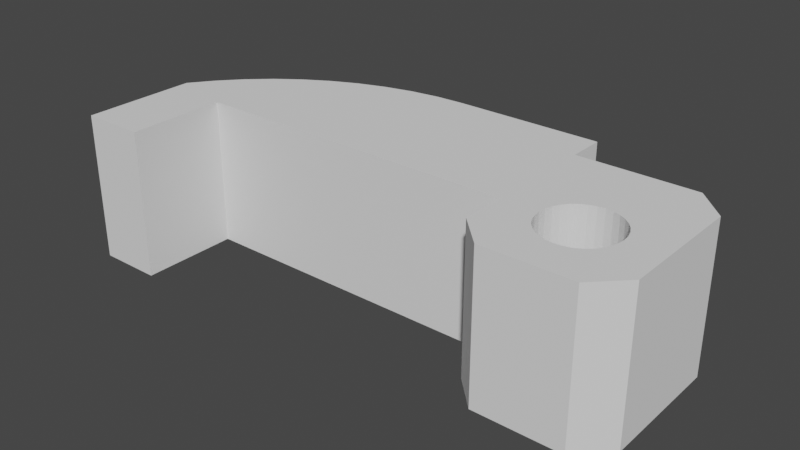 # Source: Shoulder_L.blend  (saved by Blender 2.90.8; exported with 4.5.12 LTS)
import bpy
from mathutils import Matrix  # noqa: F401  (used for matrix-valued properties, if any)

bpy.ops.wm.read_factory_settings(use_empty=True)
scene = bpy.context.scene
scene.name = 'Scene'

# ---- collections
col_collection = bpy.data.collections.new('Collection'); scene.collection.children.link(col_collection)

# ---- world
world_world = bpy.data.worlds.new('World'); scene.world = world_world
world_world.use_nodes = True; world_world.node_tree.nodes.clear()
_N = world_world.node_tree.nodes; _L = world_world.node_tree.links
n0 = _N.new('ShaderNodeOutputWorld'); n0.name = 'World Output'; n0.location = (300, 300)
n1 = _N.new('ShaderNodeBackground'); n1.name = 'Background'; n1.location = (10, 300)
n1.inputs[0].default_value = (0.05088, 0.05088, 0.05088, 1.0)
_L.new(n1.outputs[0], n0.inputs[0])
n0.is_active_output = True
world_world.color = (0.05088, 0.05088, 0.05088)
world_world.use_sun_shadow = False
world_world.sun_shadow_jitter_overblur = 0.0

# ---- meshes
me_plane = bpy.data.meshes.new('Plane')
me_plane.from_pydata([(-1.0, 0.75, 0.0), (0.0, 1.0, 0.0), (0.0, 1.0, 0.0), (1.663, 0.1111, 0.0), (1.546, 0.2688, 0.0), (1.414, 0.4142, 0.0), (1.269, 0.546, 0.0), (1.111, 0.6629, 0.0), (0.9428, 0.7638, 0.0), (0.7654, 0.8478, 0.0), (0.5806, 0.9139, 0.0), (0.3902, 0.9616, 0.0), (0.196, 0.9904, 0.0), (-1.0, 0.0, 0.0), (0.0, 0.0, 0.0), (0.0, 0.0, 0.0), (1.663, -0.665, 0.0), (1.546, -0.665, 0.0), (1.414, -0.665, 0.0), (1.234, -0.665, 0.0), (-2.0, 0.0, 0.0), (-1.0, 1.0, 0.0), (-1.2, -0.5, 0.0), (-1.8, -0.5, 0.0), (1.234, 0.0, 0.0), (-1.731, 0.09567, 0.0), (-1.708, 0.1389, 0.0), (-1.404, 0.231, 0.0), (-1.451, 0.2452, 0.0), (-1.745, 0.04877, 0.0), (-1.323, 0.1768, 0.0), (-1.361, -0.2079, 0.0), (-1.404, -0.231, 0.0), (-1.292, 0.1389, 0.0), (-1.451, -0.2452, 0.0), (-1.596, -0.231, 0.0), (-1.75, 2.414e-07, 0.0), (-1.596, 0.231, 0.0), (-1.639, -0.2079, 0.0), (-1.255, -0.04877, 0.0), (-1.323, -0.1768, 0.0), (-1.269, -0.09567, 0.0), (-1.25, 1.887e-08, 0.0), (-1.677, 0.1768, 0.0), (-1.639, 0.2079, 0.0), (-1.5, -0.25, 0.0), (-1.5, 0.25, 0.0), (-1.255, 0.04877, 0.0), (-1.361, 0.2079, 0.0), (-1.269, 0.09567, 0.0), (-1.731, -0.09567, 0.0), (-1.708, -0.1389, 0.0), (-1.745, -0.04877, 0.0), (-1.677, -0.1768, 0.0), (-1.549, -0.2452, 0.0), (-1.292, -0.1389, 0.0), (-1.549, 0.2452, 0.0), (-2.0, -0.3, 0.0), (-1.0, -0.3, 0.0), (-2.0, 0.55, 0.0), (-1.8, 0.75, 0.0), (-1.0, 0.75, 1.0), (0.0, 1.0, 1.0), (0.0, 1.0, 1.0), (1.663, 0.1111, 1.0), (1.546, 0.2688, 1.0), (1.414, 0.4142, 1.0), (1.269, 0.546, 1.0), (1.111, 0.6629, 1.0), (0.9428, 0.7638, 1.0), (0.7654, 0.8478, 1.0), (0.5806, 0.9139, 1.0), (0.3902, 0.9616, 1.0), (0.196, 0.9904, 1.0), (-1.0, 0.0, 1.0), (0.0, 0.0, 1.0), (0.0, 0.0, 1.0), (1.663, -0.665, 1.0), (1.546, -0.665, 1.0), (1.414, -0.665, 1.0), (1.234, -0.665, 1.0), (-2.0, 0.0, 1.0), (-1.0, 1.0, 1.0), (-1.2, -0.5, 1.0), (-1.8, -0.5, 1.0), (1.234, 0.0, 1.0), (-1.731, 0.09567, 1.0), (-1.708, 0.1389, 1.0), (-1.404, 0.231, 1.0), (-1.451, 0.2452, 1.0), (-1.745, 0.04877, 1.0), (-1.323, 0.1768, 1.0), (-1.361, -0.2079, 1.0), (-1.404, -0.231, 1.0), (-1.292, 0.1389, 1.0), (-1.451, -0.2452, 1.0), (-1.596, -0.231, 1.0), (-1.75, 2.414e-07, 1.0), (-1.596, 0.231, 1.0), (-1.639, -0.2079, 1.0), (-1.255, -0.04877, 1.0), (-1.323, -0.1768, 1.0), (-1.269, -0.09567, 1.0), (-1.25, 1.887e-08, 1.0), (-1.677, 0.1768, 1.0), (-1.639, 0.2079, 1.0), (-1.5, -0.25, 1.0), (-1.5, 0.25, 1.0), (-1.255, 0.04877, 1.0), (-1.361, 0.2079, 1.0), (-1.269, 0.09567, 1.0), (-1.731, -0.09567, 1.0), (-1.708, -0.1389, 1.0), (-1.745, -0.04877, 1.0), (-1.677, -0.1768, 1.0), (-1.549, -0.2452, 1.0), (-1.292, -0.1389, 1.0), (-1.549, 0.2452, 1.0), (-2.0, -0.3, 1.0), (-1.0, -0.3, 1.0), (-2.0, 0.55, 1.0), (-1.8, 0.75, 1.0)], [], [(4, 3, 16, 17), (5, 4, 17, 18), (14, 13, 0, 21, 1), (36, 52, 50, 51, 53, 38, 35, 54, 45, 34, 32, 31, 40, 55, 41, 39, 42, 13, 58, 22, 23, 57, 20), (5, 18, 19, 24, 6), (6, 24, 7), (8, 7, 24, 14, 1, 12, 11, 10, 9), (20, 59, 60, 0, 13, 42, 47, 49, 33, 30, 48, 27, 28, 46, 56, 37, 44, 43, 26, 25, 29, 36), (65, 78, 77, 64), (66, 79, 78, 65), (75, 62, 82, 61, 74), (97, 81, 118, 84, 83, 119, 74, 103, 100, 102, 116, 101, 92, 93, 95, 106, 115, 96, 99, 114, 112, 111, 113), (66, 67, 85, 80, 79), (67, 68, 85), (69, 70, 71, 72, 73, 62, 75, 85, 68), (81, 97, 90, 86, 87, 104, 105, 98, 117, 107, 89, 88, 109, 91, 94, 110, 108, 103, 74, 61, 121, 120), (14, 24, 85, 75), (7, 8, 69, 68), (36, 97, 113, 52), (26, 87, 86, 25), (8, 9, 70, 69), (35, 96, 115, 54), (48, 109, 88, 27), (9, 10, 71, 70), (54, 115, 106, 45), (27, 88, 89, 28), (10, 11, 72, 71), (46, 107, 117, 56), (25, 86, 90, 29), (11, 12, 73, 72), (56, 117, 98, 37), (28, 89, 107, 46), (2, 63, 73, 12), (40, 101, 116, 55), (33, 94, 91, 30), (14, 75, 74, 13), (32, 93, 92, 31), (17, 16, 77, 78), (23, 84, 118, 57), (34, 95, 93, 32), (18, 17, 78, 79), (58, 119, 83, 22), (38, 99, 96, 35), (19, 18, 79, 80), (20, 81, 120, 59), (37, 98, 105, 44), (16, 3, 64, 77), (59, 120, 121, 60), (53, 114, 99, 38), (60, 121, 61, 0), (29, 90, 97, 36), (41, 102, 100, 39), (15, 76, 63, 2), (31, 92, 101, 40), (55, 116, 102, 41), (39, 100, 103, 42), (13, 74, 119, 58), (44, 105, 104, 43), (57, 118, 81, 20), (43, 104, 87, 26), (42, 103, 108, 47), (0, 61, 82, 21), (30, 91, 109, 48), (21, 82, 62, 1), (49, 110, 94, 33), (22, 83, 84, 23), (45, 106, 95, 34), (24, 19, 80, 85), (3, 4, 65, 64), (47, 108, 110, 49), (4, 5, 66, 65), (52, 113, 111, 50), (5, 6, 67, 66), (50, 111, 112, 51), (12, 1, 62, 73), (6, 7, 68, 67), (51, 112, 114, 53)])
_uv = me_plane.uv_layers.new(name='UVMap')
_uv.uv.foreach_set('vector', [0.0, 0.0, 0.0, 0.0, 0.0, 0.0, 0.0, 0.0, 0.0, 0.0, 0.0, 0.0, 0.0, 0.0, 0.0, 0.0, 0.0, 0.0, 0.0, 0.0, 0.0, 0.0, 0.0, 0.0, 0.0, 0.0, 0.0, 0.0, 0.0, 0.0, 0.0, 0.0, 0.0, 0.0, 0.0, 0.0, 0.0, 0.0, 0.0, 0.0, 0.0, 0.0, 0.0, 0.0, 0.0, 0.0, 0.0, 0.0, 0.0, 0.0, 0.0, 0.0, 0.0, 0.0, 0.0, 0.0, 0.0, 0.0, 0.0, 0.0, 0.0, 0.0, 0.0, 0.0, 0.0, 0.0, 0.0, 0.0, 0.0, 0.0, 0.0, 0.0, 0.0, 0.0, 0.0, 0.0, 0.0, 0.0, 0.0, 0.0, 0.0, 0.0, 0.0, 0.0, 0.0, 0.0, 0.0, 0.0, 0.0, 0.0, 0.0, 0.0, 0.0, 0.0, 0.0, 0.0, 0.0, 0.0, 0.0, 0.0, 0.0, 0.0, 0.0, 0.0, 0.0, 0.0, 0.0, 0.0, 0.0, 0.0, 0.0, 0.0, 0.0, 0.0, 0.0, 0.0, 0.0, 0.0, 0.0, 0.0, 0.0, 0.0, 0.0, 0.0, 0.0, 0.0, 0.0, 0.0, 0.0, 0.0, 0.0, 0.0, 0.0, 0.0, 0.0, 0.0, 0.0, 0.0, 0.0, 0.0, 0.0, 0.0, 0.0, 0.0, 0.0, 0.0, 0.0, 0.0, 0.0, 0.0, 0.0, 0.0, 0.0, 0.0, 0.0, 0.0, 0.0, 0.0, 0.0, 0.0, 0.0, 0.0, 0.0, 0.0, 0.0, 0.0, 0.0, 0.0, 0.0, 0.0, 0.0, 0.0, 0.0, 0.0, 0.0, 0.0, 0.0, 0.0, 0.0, 0.0, 0.0, 0.0, 0.0, 0.0, 0.0, 0.0, 0.0, 0.0, 0.0, 0.0, 0.0, 0.0, 0.0, 0.0, 0.0, 0.0, 0.0, 0.0, 0.0, 0.0, 0.0, 0.0, 0.0, 0.0, 0.0, 0.0, 0.0, 0.0, 0.0, 0.0, 0.0, 0.0, 0.0, 0.0, 0.0, 0.0, 0.0, 0.0, 0.0, 0.0, 0.0, 0.0, 0.0, 0.0, 0.0, 0.0, 0.0, 0.0, 0.0, 0.0, 0.0, 0.0, 0.0, 0.0, 0.0, 0.0, 0.0, 0.0, 0.0, 0.0, 0.0, 0.0, 0.0, 0.0, 0.0, 0.0, 0.0, 0.0, 0.0, 0.0, 0.0, 0.0, 0.0, 0.0, 0.0, 0.0, 0.0, 0.0, 0.0, 0.0, 0.0, 0.0, 0.0, 0.0, 0.0, 0.0, 0.0, 0.0, 0.0, 0.0, 0.0, 0.0, 0.0, 0.0, 0.0, 0.0, 0.0, 0.0, 0.0, 0.0, 0.0, 0.0, 0.0, 0.0, 0.0, 0.0, 0.0, 0.0, 0.0, 0.0, 0.0, 0.0, 0.0, 0.0, 0.0, 0.0, 0.0, 0.0, 0.0, 0.0, 0.0, 0.0, 0.0, 0.0, 0.0, 0.0, 0.0, 0.0, 0.0, 0.0, 0.0, 0.0, 0.0, 0.0, 0.0, 0.0, 0.0, 0.0, 0.0, 0.0, 0.0, 0.0, 0.0, 0.0, 0.0, 0.0, 0.0, 0.0, 0.0, 0.0, 0.0, 0.0, 0.0, 0.0, 0.0, 0.0, 0.0, 0.0, 0.0, 0.0, 0.0, 0.0, 0.0, 0.0, 0.0, 0.0, 0.0, 0.0, 0.0, 0.0, 0.0, 0.0, 0.0, 0.0, 0.0, 0.0, 0.0, 0.0, 0.0, 0.0, 0.0, 0.0, 0.0, 0.0, 0.0, 0.0, 0.0, 0.0, 0.0, 0.0, 0.0, 0.0, 0.0, 0.0, 0.0, 0.0, 0.0, 0.0, 0.0, 0.0, 0.0, 0.0, 0.0, 0.0, 0.0, 0.0, 0.0, 0.0, 0.0, 0.0, 0.0, 0.0, 0.0, 0.0, 0.0, 0.0, 0.0, 0.0, 0.0, 0.0, 0.0, 0.0, 0.0, 0.0, 0.0, 0.0, 0.0, 0.0, 0.0, 0.0, 0.0, 0.0, 0.0, 0.0, 0.0, 0.0, 0.0, 0.0, 0.0, 0.0, 0.0, 0.0, 0.0, 0.0, 0.0, 0.0, 0.0, 0.0, 0.0, 0.0, 0.0, 0.0, 0.0, 0.0, 0.0, 0.0, 0.0, 0.0, 0.0, 0.0, 0.0, 0.0, 0.0, 0.0, 0.0, 0.0, 0.0, 0.0, 0.0, 0.0, 0.0, 0.0, 0.0, 0.0, 0.0, 0.0, 0.0, 0.0, 0.0, 0.0, 0.0, 0.0, 0.0, 0.0, 0.0, 0.0, 0.0, 0.0, 0.0, 0.0, 0.0, 0.0, 0.0, 0.0, 0.0, 0.0, 0.0, 0.0, 0.0, 0.0, 0.0, 0.0, 0.0, 0.0, 0.0, 0.0, 0.0, 0.0, 0.0, 0.0, 0.0, 0.0, 0.0, 0.0, 0.0, 0.0, 0.0, 0.0, 0.0, 0.0, 0.0, 0.0, 0.0, 0.0, 0.0, 0.0, 0.0, 0.0, 0.0, 0.0, 0.0, 0.0, 0.0, 0.0, 0.0, 0.0, 0.0, 0.0, 0.0, 0.0, 0.0, 0.0, 0.0, 0.0, 0.0, 0.0, 0.0, 0.0, 0.0, 0.0, 0.0, 0.0, 0.0, 0.0, 0.0, 0.0, 0.0, 0.0, 0.0, 0.0, 0.0, 0.0, 0.0, 0.0, 0.0, 0.0, 0.0, 0.0, 0.0, 0.0, 0.0, 0.0, 0.0, 0.0, 0.0, 0.0, 0.0, 0.0, 0.0, 0.0, 0.0, 0.0, 0.0, 0.0, 0.0, 0.0, 0.0, 0.0, 0.0, 0.0, 0.0, 0.0, 0.0, 0.0, 0.0, 0.0, 0.0, 0.0, 0.0, 0.0, 0.0, 0.0, 0.0, 0.0, 0.0, 0.0, 0.0, 0.0, 0.0, 0.0, 0.0, 0.0, 0.0, 0.0, 0.0, 0.0, 0.0, 0.0, 0.0, 0.0, 0.0, 0.0, 0.0, 0.0, 0.0, 0.0, 0.0, 0.0, 0.0, 0.0, 0.0, 0.0, 0.0, 0.0, 0.0, 0.0, 0.0, 0.0, 0.0, 0.0, 0.0, 0.0, 0.0, 0.0, 0.0, 0.0, 0.0, 0.0, 0.0, 0.0, 0.0, 0.0, 0.0, 0.0, 0.0, 0.0, 0.0, 0.0, 0.0, 0.0, 0.0, 0.0, 0.0, 0.0, 0.0, 0.0, 0.0, 0.0, 0.0, 0.0, 0.0, 0.0, 0.0, 0.0, 0.0, 0.0, 0.0, 0.0, 0.0, 0.0, 0.0, 0.0, 0.0, 0.0, 0.0, 0.0, 0.0, 0.0, 0.0, 0.0, 0.0, 0.0, 0.0, 0.0, 0.0, 0.0, 0.0, 0.0, 0.0, 0.0, 0.0, 0.0, 0.0, 0.0, 0.0, 0.0, 0.0, 0.0, 0.0, 0.0, 0.0, 0.0, 0.0, 0.0, 0.0, 0.0, 0.0, 0.0, 0.0, 0.0, 0.0, 0.0, 0.0, 0.0, 0.0, 0.0, 0.0, 0.0, 0.0, 0.0, 0.0, 0.0, 0.0, 0.0, 0.0, 0.0, 0.0, 0.0, 0.0, 0.0, 0.0, 0.0, 0.0, 0.0, 0.0, 0.0, 0.0, 0.0, 0.0, 0.0, 0.0, 0.0, 0.0, 0.0, 0.0, 0.0, 0.0, 0.0, 0.0, 0.0, 0.0, 0.0, 0.0, 0.0, 0.0, 0.0, 0.0, 0.0, 0.0, 0.0, 0.0, 0.0, 0.0, 0.0, 0.0, 0.0, 0.0, 0.0, 0.0, 0.0, 0.0, 0.0, 0.0, 0.0, 0.0, 0.0, 0.0, 0.0, 0.0, 0.0, 0.0, 0.0, 0.0, 0.0, 0.0, 0.0, 0.0, 0.0, 0.0, 0.0, 0.0, 0.0, 0.0, 0.0, 0.0, 0.0, 0.0, 0.0])
me_plane.use_remesh_fix_poles = True
me_plane.use_remesh_preserve_attributes = False
me_plane.use_mirror_vertex_groups = False
me_plane.update()

# ---- objects
ob_plane = bpy.data.objects.new('Plane', me_plane)

# ---- transforms, parenting, visibility, modifiers, constraints
ob_plane.location = (0.0, 0.0, 0.0)
ob_plane.scale = (-1.0, 1.0, 1.0)
ob_plane.lineart.crease_threshold = 0.0

# ---- collection membership
col_collection.objects.link(ob_plane)

# ---- scene / render settings (as saved in the file)
scene.frame_start = 1; scene.frame_end = 250; scene.frame_set(1)
scene.render.engine = 'BLENDER_EEVEE_NEXT'
scene.cycles.use_denoising = False
scene.cycles.samples = 128
scene.cycles.sampling_pattern = 'TABULATED_SOBOL'
scene.cycles.use_adaptive_sampling = False
scene.cycles.use_light_tree = False
scene.view_settings.view_transform = 'Filmic'
bpy.context.view_layer.update()

# ---- added for rendering (the .blend has no active camera and no usable light): camera, sun
cam_auto = bpy.data.cameras.new('AutoCamera')
cam_auto.lens = 50.0
cam_auto.sensor_width = 36.0
cam_auto.clip_end = 1000.0
ob_auto_camera = bpy.data.objects.new('AutoCamera', cam_auto)
scene.collection.objects.link(ob_auto_camera)
ob_auto_camera.location = (4.0045, -4.43565, 3.56878)
ob_auto_camera.rotation_euler = (1.09748, -7.21219e-08, 0.694738)
scene.camera = ob_auto_camera
light_auto_sun = bpy.data.lights.new('AutoSun', 'SUN')
light_auto_sun.energy = 3.0
light_auto_sun.angle = 0.0523599
ob_auto_sun = bpy.data.objects.new('AutoSun', light_auto_sun)
scene.collection.objects.link(ob_auto_sun)
ob_auto_sun.rotation_euler = (0.872665, 0.174533, 0.523599)
bpy.context.view_layer.update()

